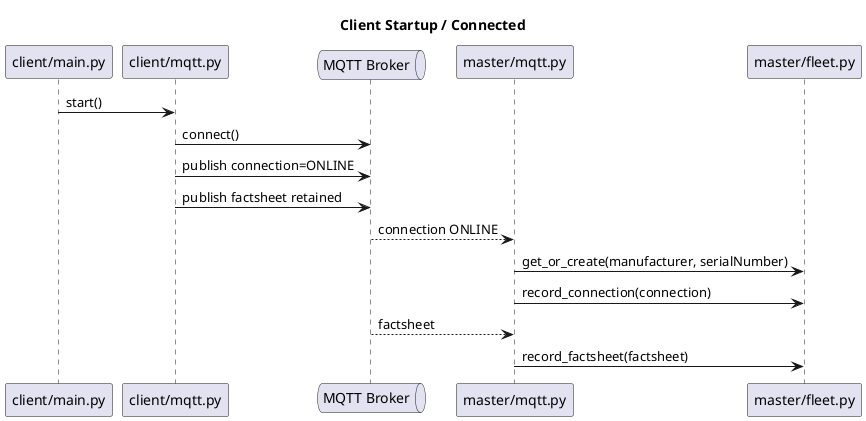

The diagram above was rendered by PlantUML. Its source (embedded in the PNG):
@startuml
title Client Startup / Connected

participant "client/main.py" as ClientMain
participant "client/mqtt.py" as ClientMqtt
queue "MQTT Broker" as Broker
participant "master/mqtt.py" as MasterMqtt
participant "master/fleet.py" as Fleet

ClientMain -> ClientMqtt : start()
ClientMqtt -> Broker : connect()
ClientMqtt -> Broker : publish connection=ONLINE
ClientMqtt -> Broker : publish factsheet retained

Broker --> MasterMqtt : connection ONLINE
MasterMqtt -> Fleet : get_or_create(manufacturer, serialNumber)
MasterMqtt -> Fleet : record_connection(connection)

Broker --> MasterMqtt : factsheet
MasterMqtt -> Fleet : record_factsheet(factsheet)
@enduml